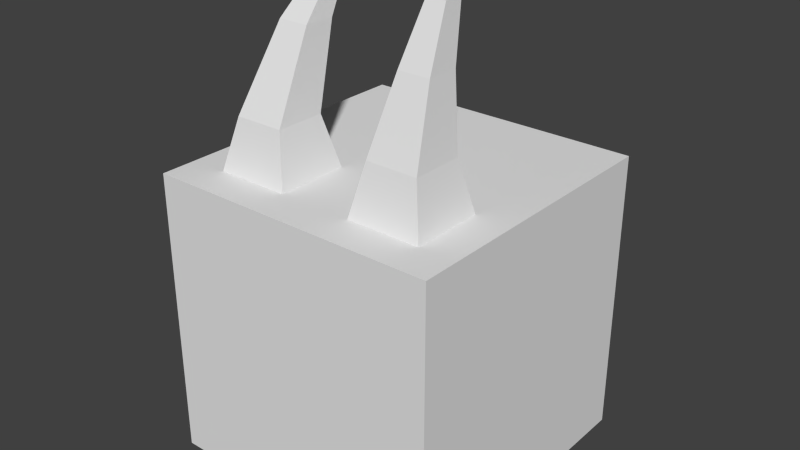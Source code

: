 # Source: pickup-insane.blend  (saved by Blender 2.76.0; exported with 4.5.12 LTS)
import bpy
from mathutils import Matrix  # noqa: F401  (used for matrix-valued properties, if any)

bpy.ops.wm.read_factory_settings(use_empty=True)
scene = bpy.context.scene
scene.name = 'Scene'

# ---- collections
col_collection_1 = bpy.data.collections.new('Collection 1'); scene.collection.children.link(col_collection_1)

# ---- materials (node trees are filled in below, after node groups)
mat_material_001 = bpy.data.materials.new('Material.001')
mat_material_001.alpha_threshold = 0.0
mat_material_001.use_transparent_shadow = False
mat_material_001.roughness = 0.5

# ---- material node trees

# ---- world
world_world = bpy.data.worlds.new('World'); scene.world = world_world
world_world.color = (0.05088, 0.05088, 0.05088)
world_world.use_sun_shadow = False
world_world.sun_shadow_jitter_overblur = 0.0
world_world.cycles.sampling_method = 'MANUAL'
world_world.cycles.sample_map_resolution = 256

# ---- meshes
me_cube_001 = bpy.data.meshes.new('Cube.001')
me_cube_001.from_pydata([(-1.0, -1.0, -1.0), (-1.0, -1.0, 1.0), (-1.0, 1.0, -1.0), (-1.0, 1.0, 1.0), (1.0, -1.0, -1.0), (1.0, -1.0, 1.0), (1.0, 1.0, -1.0), (1.0, 1.0, 1.0), (-1.0, -1.0, 0.0), (-1.0, 0.0, 1.0), (-1.0, 1.0, 0.0), (-1.0, 0.0, -1.0), (0.0, 1.0, 1.0), (1.0, 1.0, 0.0), (0.0, 1.0, -1.0), (1.0, 0.0, 1.0), (1.0, -1.0, 0.0), (1.0, 0.0, -1.0), (0.0, -1.0, 1.0), (0.0, -1.0, -1.0), (0.0, 0.0, 1.0), (0.0, 0.0, -1.0), (0.0, -1.0, 0.0), (1.0, 0.0, 0.0), (0.0, 1.0, 0.0), (-1.0, 0.0, 0.0), (-1.0, -1.0, 0.5), (-1.0, 0.5, 1.0), (-1.0, 1.0, -0.5), (-1.0, -0.5, -1.0), (0.5, 1.0, 1.0), (1.0, 1.0, -0.5), (-0.5, 1.0, -1.0), (1.0, -0.5, 1.0), (1.0, -1.0, -0.5), (1.0, 0.5, -1.0), (-0.5, -1.0, 1.0), (0.5, -1.0, -1.0), (-1.0, -1.0, -0.5), (-1.0, -0.5, 1.0), (-1.0, 1.0, 0.5), (-1.0, 0.5, -1.0), (-0.5, 1.0, 1.0), (1.0, 1.0, 0.5), (0.5, 1.0, -1.0), (1.0, 0.5, 1.0), (1.0, -1.0, 0.5), (1.0, -0.5, -1.0), (0.5, -1.0, 1.0), (-0.5, -1.0, -1.0), (-0.5, 0.0, 1.0), (0.5, 0.0, 1.0), (0.0, -0.5, 1.0), (0.0, 0.5, 1.0), (0.5, 0.0, -1.0), (-0.5, 0.0, -1.0), (0.0, -0.5, -1.0), (0.0, 0.5, -1.0), (0.0, -1.0, -0.5), (0.0, -1.0, 0.5), (0.5, -1.0, 0.0), (-0.5, -1.0, 0.0), (1.0, 0.0, -0.5), (1.0, 0.0, 0.5), (1.0, 0.5, 0.0), (1.0, -0.5, 0.0), (0.0, 1.0, -0.5), (0.0, 1.0, 0.5), (-0.5, 1.0, 0.0), (0.5, 1.0, 0.0), (-1.0, 0.0, -0.5), (-1.0, 0.0, 0.5), (-1.0, -0.5, 0.0), (-1.0, 0.5, 0.0), (-1.0, 0.5, 0.5), (-1.0, -0.5, 0.5), (-1.0, -0.5, -0.5), (0.5, 1.0, 0.5), (-0.5, 1.0, 0.5), (-0.5, 1.0, -0.5), (1.0, -0.5, 0.5), (1.0, 0.5, 0.5), (1.0, 0.5, -0.5), (-0.5, -1.0, 0.5), (0.5, -1.0, 0.5), (0.5, -1.0, -0.5), (-0.5, 0.5, -1.0), (-0.5, -0.5, -1.0), (0.5, -0.5, -1.0), (0.5, 0.5, 1.0), (-0.5, 0.5, 1.0), (0.5, 0.5, -1.0), (-0.5, -1.0, -0.5), (1.0, -0.5, -0.5), (0.5, 1.0, -0.5), (-1.0, 0.5, -0.5), (-1.0, -1.0, 0.75), (-1.0, 0.75, 1.0), (-1.0, 1.0, -0.75), (-1.0, -0.75, -1.0), (0.75, 1.0, 1.0), (1.0, 1.0, -0.75), (-0.75, 1.0, -1.0), (1.0, -0.75, 1.0), (1.0, -1.0, -0.75), (1.0, 0.75, -1.0), (-0.75, -1.0, 1.0), (0.75, -1.0, -1.0), (-1.0, -1.0, -0.25), (-1.0, -0.25, 1.0), (-1.0, 1.0, 0.25), (-1.0, 0.25, -1.0), (-0.25, 1.0, 1.0), (1.0, 1.0, 0.25), (0.25, 1.0, -1.0), (1.0, 0.25, 1.0), (1.0, -1.0, 0.25), (1.0, -0.25, -1.0), (0.25, -1.0, 1.0), (-0.25, -1.0, -1.0), (-0.75, 0.0, 1.0), (0.25, 0.0, 1.0), (0.0, -0.75, 1.0), (0.0, 0.25, 1.0), (0.75, 0.0, -1.0), (-0.25, 0.0, -1.0), (0.0, -0.75, -1.0), (0.0, 0.25, -1.0), (0.0, -1.0, -0.75), (0.0, -1.0, 0.25), (0.75, -1.0, 0.0), (-0.25, -1.0, 0.0), (1.0, 0.0, -0.75), (1.0, 0.0, 0.25), (1.0, 0.75, 0.0), (1.0, -0.25, 0.0), (0.0, 1.0, -0.75), (0.0, 1.0, 0.25), (-0.75, 1.0, 0.0), (0.25, 1.0, 0.0), (-1.0, 0.0, -0.75), (-1.0, 0.0, 0.25), (-1.0, -0.75, 0.0), (-1.0, 0.25, 0.0), (-1.0, -1.0, 0.25), (-1.0, 0.25, 1.0), (-1.0, 1.0, -0.25), (-1.0, -0.25, -1.0), (0.25, 1.0, 1.0), (1.0, 1.0, -0.25), (-0.25, 1.0, -1.0), (1.0, -0.25, 1.0), (1.0, -1.0, -0.25), (1.0, 0.25, -1.0), (-0.25, -1.0, 1.0), (0.25, -1.0, -1.0), (-1.0, -1.0, -0.75), (-1.0, -0.75, 1.0), (-1.0, 1.0, 0.75), (-1.0, 0.75, -1.0), (-0.75, 1.0, 1.0), (1.0, 1.0, 0.75), (0.75, 1.0, -1.0), (1.0, 0.75, 1.0), (1.0, -1.0, 0.75), (1.0, -0.75, -1.0), (0.75, -1.0, 1.0), (-0.75, -1.0, -1.0), (-0.25, 0.0, 1.0), (0.75, 0.0, 1.0), (0.0, -0.25, 1.0), (0.0, 0.75, 1.0), (0.25, 0.0, -1.0), (-0.75, 0.0, -1.0), (0.0, -0.25, -1.0), (0.0, 0.75, -1.0), (0.0, -1.0, -0.25), (0.0, -1.0, 0.75), (0.25, -1.0, 0.0), (-0.75, -1.0, 0.0), (1.0, 0.0, -0.25), (1.0, 0.0, 0.75), (1.0, 0.25, 0.0), (1.0, -0.75, 0.0), (0.0, 1.0, -0.25), (0.0, 1.0, 0.75), (-0.25, 1.0, 0.0), (0.75, 1.0, 0.0), (-1.0, 0.0, -0.25), (-1.0, 0.0, 0.75), (-1.0, -0.25, 0.0), (-1.0, 0.75, 0.0), (-1.0, 0.5, 0.25), (-1.0, 0.5, 0.75), (-1.0, 0.25, 0.5), (-1.0, 0.75, 0.5), (-1.0, -0.5, 0.25), (-1.0, -0.5, 0.75), (-1.0, -0.75, 0.5), (-1.0, -0.25, 0.5), (-1.0, -0.5, -0.75), (-1.0, -0.5, -0.25), (-1.0, -0.75, -0.5), (-1.0, -0.25, -0.5), (0.5, 1.0, 0.25), (0.5, 1.0, 0.75), (0.25, 1.0, 0.5), (0.75, 1.0, 0.5), (-0.5, 1.0, 0.25), (-0.5, 1.0, 0.75), (-0.75, 1.0, 0.5), (-0.25, 1.0, 0.5), (-0.5, 1.0, -0.75), (-0.5, 1.0, -0.25), (-0.75, 1.0, -0.5), (-0.25, 1.0, -0.5), (1.0, -0.5, 0.25), (1.0, -0.5, 0.75), (1.0, -0.25, 0.5), (1.0, -0.75, 0.5), (1.0, 0.5, 0.25), (1.0, 0.5, 0.75), (1.0, 0.75, 0.5), (1.0, 0.25, 0.5), (1.0, 0.5, -0.75), (1.0, 0.5, -0.25), (1.0, 0.75, -0.5), (1.0, 0.25, -0.5), (-0.5, -1.0, 0.25), (-0.5, -1.0, 0.75), (-0.25, -1.0, 0.5), (-0.75, -1.0, 0.5), (0.5, -1.0, 0.25), (0.5, -1.0, 0.75), (0.75, -1.0, 0.5), (0.25, -1.0, 0.5), (0.5, -1.0, -0.75), (0.5, -1.0, -0.25), (0.75, -1.0, -0.5), (0.25, -1.0, -0.5), (-0.25, 0.5, -1.0), (-0.75, 0.5, -1.0), (-0.5, 0.25, -1.0), (-0.5, 0.75, -1.0), (-0.25, -0.5, -1.0), (-0.75, -0.5, -1.0), (-0.5, -0.75, -1.0), (-0.5, -0.25, -1.0), (0.75, -0.5, -1.0), (0.25, -0.5, -1.0), (0.5, -0.75, -1.0), (0.5, -0.25, -1.0), (0.25, 0.5, 1.0), (0.75, 0.5, 1.0), (0.5, 0.25, 1.0), (0.5, 0.75, 1.0), (0.25, -0.5, 1.0), (0.75, -0.5, 1.0), (0.5, -0.75, 1.0), (0.5, -0.25, 1.0), (-0.75, -0.5, 1.0), (-0.25, -0.5, 1.0), (-0.5, -0.75, 1.0), (-0.5, -0.25, 1.0), (-0.75, 0.5, 1.0), (-0.25, 0.5, 1.0), (-0.5, 0.25, 1.0), (-0.5, 0.75, 1.0), (0.75, 0.5, -1.0), (0.25, 0.5, -1.0), (0.5, 0.25, -1.0), (0.5, 0.75, -1.0), (-0.5, -1.0, -0.75), (-0.5, -1.0, -0.25), (-0.25, -1.0, -0.5), (-0.75, -1.0, -0.5), (1.0, -0.5, -0.75), (1.0, -0.5, -0.25), (1.0, -0.25, -0.5), (1.0, -0.75, -0.5), (0.5, 1.0, -0.75), (0.5, 1.0, -0.25), (0.25, 1.0, -0.5), (0.75, 1.0, -0.5), (-1.0, 0.5, -0.75), (-1.0, 0.5, -0.25), (-1.0, 0.25, -0.5), (-1.0, 0.75, -0.5), (-1.0, 0.75, -0.25), (-1.0, 0.25, -0.25), (-1.0, 0.25, -0.75), (0.75, 1.0, -0.25), (0.25, 1.0, -0.25), (0.25, 1.0, -0.75), (1.0, -0.75, -0.25), (1.0, -0.25, -0.25), (1.0, -0.25, -0.75), (-0.75, -1.0, -0.25), (-0.25, -1.0, -0.25), (-0.25, -1.0, -0.75), (0.25, 0.75, -1.0), (0.25, 0.25, -1.0), (0.75, 0.25, -1.0), (-0.25, 0.75, 1.0), (-0.25, 0.25, 1.0), (-0.75, 0.25, 1.0), (-0.25, -0.25, 1.0), (-0.25, -0.75, 1.0), (-0.75, -0.75, 1.0), (0.75, -0.25, 1.0), (0.75, -0.75, 1.0), (0.25, -0.75, 1.0), (0.75, 0.75, 1.0), (0.75, 0.25, 1.0), (0.25, 0.25, 1.0), (0.25, -0.25, -1.0), (0.25, -0.75, -1.0), (0.75, -0.75, -1.0), (-0.75, -0.25, -1.0), (-0.75, -0.75, -1.0), (-0.25, -0.75, -1.0), (-0.75, 0.75, -1.0), (-0.75, 0.25, -1.0), (-0.25, 0.25, -1.0), (0.25, -1.0, -0.25), (0.75, -1.0, -0.25), (0.75, -1.0, -0.75), (0.25, -1.0, 0.75), (0.75, -1.0, 0.75), (0.75, -1.0, 0.25), (-0.75, -1.0, 0.75), (-0.25, -1.0, 0.75), (-0.25, -1.0, 0.25), (1.0, 0.25, -0.25), (1.0, 0.75, -0.25), (1.0, 0.75, -0.75), (1.0, 0.25, 0.75), (1.0, 0.75, 0.75), (1.0, 0.75, 0.25), (1.0, -0.75, 0.75), (1.0, -0.25, 0.75), (1.0, -0.25, 0.25), (-0.25, 1.0, -0.25), (-0.75, 1.0, -0.25), (-0.75, 1.0, -0.75), (-0.25, 1.0, 0.75), (-0.75, 1.0, 0.75), (-0.75, 1.0, 0.25), (0.75, 1.0, 0.75), (0.25, 1.0, 0.75), (0.25, 1.0, 0.25), (-1.0, -0.25, -0.25), (-1.0, -0.75, -0.25), (-1.0, -0.75, -0.75), (-1.0, -0.25, 0.75), (-1.0, -0.75, 0.75), (-1.0, -0.75, 0.25), (-1.0, 0.75, 0.75), (-1.0, 0.25, 0.75), (-1.0, 0.25, 0.25), (-1.0, 0.75, 0.25), (-1.0, -0.25, 0.25), (-1.0, -0.25, -0.75), (0.75, 1.0, 0.25), (-0.25, 1.0, 0.25), (-0.25, 1.0, -0.75), (1.0, -0.75, 0.25), (1.0, 0.25, 0.25), (1.0, 0.25, -0.75), (-0.75, -1.0, 0.25), (0.25, -1.0, 0.25), (0.25, -1.0, -0.75), (-0.25, 0.75, -1.0), (-0.25, -0.25, -1.0), (0.75, -0.25, -1.0), (0.25, 0.75, 1.0), (0.25, -0.25, 1.0), (-0.75, -0.25, 1.0), (-0.75, 0.75, 1.0), (0.75, 0.75, -1.0), (-0.75, -1.0, -0.75), (1.0, -0.75, -0.75), (0.75, 1.0, -0.75), (-1.0, 0.75, -0.75), (0.6744, -0.5, 1.347), (0.5654, -0.2466, 2.179), (0.5, -0.3256, 1.347), (-0.3308, -0.5, 1.347), (-0.5, -0.3308, 1.347), (0.3256, -0.5, 1.347), (0.5, -0.6744, 1.347), (-0.6692, -0.5, 1.347), (-0.5, -0.6692, 1.347), (-0.3308, -0.3308, 1.347), (-0.3308, -0.6692, 1.347), (-0.6692, -0.6692, 1.347), (0.6744, -0.3256, 1.347), (0.6744, -0.6744, 1.347), (0.3256, -0.6744, 1.347), (0.3256, -0.3256, 1.347), (-0.6692, -0.3308, 1.347), (0.6084, -0.383, 1.819), (0.5, -0.2746, 1.819), (0.3916, -0.383, 1.819), (0.5, -0.4914, 1.819), (0.6084, -0.2746, 1.819), (0.6084, -0.4914, 1.819), (0.3916, -0.4914, 1.819), (0.3916, -0.2746, 1.819), (0.5, -0.2466, 2.179), (0.5, -0.1813, 2.179), (0.4346, -0.2466, 2.179), (0.5, -0.312, 2.179), (0.5654, -0.1813, 2.179), (0.5654, -0.312, 2.179), (0.4346, -0.312, 2.179), (0.4346, -0.1813, 2.179), (-0.3935, -0.2497, 1.875), (-0.5, -0.1431, 1.875), (-0.6065, -0.2497, 1.875), (-0.5, -0.3562, 1.875), (-0.3935, -0.1431, 1.875), (-0.3935, -0.3562, 1.875), (-0.6065, -0.3562, 1.875), (-0.6065, -0.1431, 1.875), (-0.434, -0.04209, 2.119), (-0.5, -0.04209, 2.119), (-0.5, 0.02393, 2.119), (-0.566, -0.04209, 2.119), (-0.5, -0.1081, 2.119), (-0.434, 0.02393, 2.119), (-0.434, -0.1081, 2.119), (-0.566, -0.1081, 2.119), (-0.566, 0.02393, 2.119)], [], [(383, 98, 2, 159), (382, 101, 6, 162), (381, 104, 4, 165), (380, 156, 0, 167), (379, 162, 6, 105), (378, 160, 3, 97), (377, 120, 9, 109), (376, 121, 20, 170), (375, 148, 12, 171), (374, 124, 17, 117), (373, 125, 21, 174), (372, 150, 14, 175), (371, 128, 19, 155), (370, 129, 22, 178), (369, 144, 8, 179), (368, 132, 17, 153), (367, 133, 23, 182), (366, 116, 16, 183), (365, 136, 14, 150), (364, 137, 24, 186), (363, 113, 13, 187), (362, 140, 11, 147), (361, 141, 25, 190), (360, 110, 10, 191), (359, 192, 73, 143), (358, 193, 74, 194), (357, 158, 40, 195), (356, 196, 72, 142), (355, 197, 75, 198), (354, 189, 71, 199), (353, 200, 29, 99), (352, 201, 76, 202), (351, 188, 70, 203), (350, 204, 69, 139), (349, 205, 77, 206), (348, 161, 43, 207), (347, 208, 68, 138), (346, 209, 78, 210), (345, 185, 67, 211), (344, 212, 32, 102), (343, 213, 79, 214), (342, 184, 66, 215), (341, 216, 65, 135), (340, 217, 80, 218), (339, 164, 46, 219), (338, 220, 64, 134), (337, 221, 81, 222), (336, 181, 63, 223), (335, 224, 35, 105), (334, 225, 82, 226), (333, 180, 62, 227), (332, 228, 61, 131), (331, 229, 83, 230), (330, 96, 26, 231), (329, 232, 60, 130), (328, 233, 84, 234), (327, 177, 59, 235), (326, 236, 37, 107), (325, 237, 85, 238), (324, 176, 58, 239), (323, 240, 57, 127), (322, 241, 86, 242), (321, 102, 32, 243), (320, 244, 56, 126), (319, 245, 87, 246), (318, 173, 55, 247), (317, 248, 47, 165), (316, 249, 88, 250), (315, 172, 54, 251), (314, 252, 53, 123), (313, 253, 89, 254), (312, 100, 30, 255), (311, 256, 52, 122), (256, 311, 398, 389), (309, 169, 51, 259), (308, 260, 39, 157), (376, 256, 389, 399), (306, 168, 50, 263), (305, 264, 27, 145), (304, 265, 90, 266), (303, 112, 42, 267), (302, 268, 35, 153), (301, 269, 91, 270), (300, 114, 44, 271), (299, 272, 49, 119), (298, 273, 92, 274), (297, 108, 38, 275), (296, 276, 47, 117), (295, 277, 93, 278), (294, 152, 34, 279), (293, 280, 44, 114), (292, 281, 94, 282), (291, 149, 31, 283), (290, 284, 41, 111), (289, 285, 95, 286), (288, 146, 28, 287), (285, 288, 287, 95), (73, 191, 288, 285), (191, 10, 146, 288), (188, 289, 286, 70), (25, 143, 289, 188), (143, 73, 285, 289), (140, 290, 111, 11), (70, 286, 290, 140), (286, 95, 284, 290), (281, 291, 283, 94), (69, 187, 291, 281), (187, 13, 149, 291), (184, 292, 282, 66), (24, 139, 292, 184), (139, 69, 281, 292), (136, 293, 114, 14), (66, 282, 293, 136), (282, 94, 280, 293), (277, 294, 279, 93), (65, 183, 294, 277), (183, 16, 152, 294), (180, 295, 278, 62), (23, 135, 295, 180), (135, 65, 277, 295), (132, 296, 117, 17), (62, 278, 296, 132), (278, 93, 276, 296), (273, 297, 275, 92), (61, 179, 297, 273), (179, 8, 108, 297), (176, 298, 274, 58), (22, 131, 298, 176), (131, 61, 273, 298), (128, 299, 119, 19), (58, 274, 299, 128), (274, 92, 272, 299), (269, 300, 271, 91), (57, 175, 300, 269), (175, 14, 114, 300), (172, 301, 270, 54), (21, 127, 301, 172), (127, 57, 269, 301), (124, 302, 153, 17), (54, 270, 302, 124), (270, 91, 268, 302), (265, 303, 267, 90), (53, 171, 303, 265), (171, 12, 112, 303), (168, 304, 266, 50), (20, 123, 304, 168), (123, 53, 265, 304), (120, 305, 145, 9), (50, 266, 305, 120), (266, 90, 264, 305), (306, 263, 388, 393), (52, 170, 306, 261), (170, 20, 168, 306), (154, 307, 262, 36), (18, 122, 307, 154), (122, 52, 261, 307), (106, 308, 157, 1), (36, 262, 308, 106), (259, 376, 399, 386), (307, 261, 387, 394), (33, 151, 309, 257), (151, 15, 169, 309), (166, 310, 258, 48), (5, 103, 310, 166), (103, 33, 257, 310), (118, 311, 122, 18), (48, 258, 311, 118), (257, 309, 396, 384), (253, 312, 255, 89), (45, 163, 312, 253), (163, 7, 100, 312), (169, 313, 254, 51), (15, 115, 313, 169), (115, 45, 253, 313), (121, 314, 123, 20), (51, 254, 314, 121), (254, 89, 252, 314), (249, 315, 251, 88), (56, 174, 315, 249), (174, 21, 172, 315), (155, 316, 250, 37), (19, 126, 316, 155), (126, 56, 249, 316), (107, 317, 165, 4), (37, 250, 317, 107), (250, 88, 248, 317), (245, 318, 247, 87), (29, 147, 318, 245), (147, 11, 173, 318), (167, 319, 246, 49), (0, 99, 319, 167), (99, 29, 245, 319), (119, 320, 126, 19), (49, 246, 320, 119), (246, 87, 244, 320), (241, 321, 243, 86), (41, 159, 321, 241), (159, 2, 102, 321), (173, 322, 242, 55), (11, 111, 322, 173), (111, 41, 241, 322), (125, 323, 127, 21), (55, 242, 323, 125), (242, 86, 240, 323), (237, 324, 239, 85), (60, 178, 324, 237), (178, 22, 176, 324), (152, 325, 238, 34), (16, 130, 325, 152), (130, 60, 237, 325), (104, 326, 107, 4), (34, 238, 326, 104), (238, 85, 236, 326), (233, 327, 235, 84), (48, 118, 327, 233), (118, 18, 177, 327), (164, 328, 234, 46), (5, 166, 328, 164), (166, 48, 233, 328), (116, 329, 130, 16), (46, 234, 329, 116), (234, 84, 232, 329), (229, 330, 231, 83), (36, 106, 330, 229), (106, 1, 96, 330), (177, 331, 230, 59), (18, 154, 331, 177), (154, 36, 229, 331), (129, 332, 131, 22), (59, 230, 332, 129), (230, 83, 228, 332), (225, 333, 227, 82), (64, 182, 333, 225), (182, 23, 180, 333), (149, 334, 226, 31), (13, 134, 334, 149), (134, 64, 225, 334), (101, 335, 105, 6), (31, 226, 335, 101), (226, 82, 224, 335), (221, 336, 223, 81), (45, 115, 336, 221), (115, 15, 181, 336), (161, 337, 222, 43), (7, 163, 337, 161), (163, 45, 221, 337), (113, 338, 134, 13), (43, 222, 338, 113), (222, 81, 220, 338), (217, 339, 219, 80), (33, 103, 339, 217), (103, 5, 164, 339), (181, 340, 218, 63), (15, 151, 340, 181), (151, 33, 217, 340), (133, 341, 135, 23), (63, 218, 341, 133), (218, 80, 216, 341), (213, 342, 215, 79), (68, 186, 342, 213), (186, 24, 184, 342), (146, 343, 214, 28), (10, 138, 343, 146), (138, 68, 213, 343), (98, 344, 102, 2), (28, 214, 344, 98), (214, 79, 212, 344), (209, 345, 211, 78), (42, 112, 345, 209), (112, 12, 185, 345), (158, 346, 210, 40), (3, 160, 346, 158), (160, 42, 209, 346), (110, 347, 138, 10), (40, 210, 347, 110), (210, 78, 208, 347), (205, 348, 207, 77), (30, 100, 348, 205), (100, 7, 161, 348), (185, 349, 206, 67), (12, 148, 349, 185), (148, 30, 205, 349), (137, 350, 139, 24), (67, 206, 350, 137), (206, 77, 204, 350), (201, 351, 203, 76), (72, 190, 351, 201), (190, 25, 188, 351), (108, 352, 202, 38), (8, 142, 352, 108), (142, 72, 201, 352), (156, 353, 99, 0), (38, 202, 353, 156), (202, 76, 200, 353), (197, 354, 199, 75), (39, 109, 354, 197), (109, 9, 189, 354), (96, 355, 198, 26), (1, 157, 355, 96), (157, 39, 197, 355), (144, 356, 142, 8), (26, 198, 356, 144), (198, 75, 196, 356), (193, 357, 195, 74), (27, 97, 357, 193), (97, 3, 158, 357), (189, 358, 194, 71), (9, 145, 358, 189), (145, 27, 193, 358), (141, 359, 143, 25), (71, 194, 359, 141), (194, 74, 192, 359), (192, 360, 191, 73), (74, 195, 360, 192), (195, 40, 110, 360), (196, 361, 190, 72), (75, 199, 361, 196), (199, 71, 141, 361), (200, 362, 147, 29), (76, 203, 362, 200), (203, 70, 140, 362), (204, 363, 187, 69), (77, 207, 363, 204), (207, 43, 113, 363), (208, 364, 186, 68), (78, 211, 364, 208), (211, 67, 137, 364), (212, 365, 150, 32), (79, 215, 365, 212), (215, 66, 136, 365), (216, 366, 183, 65), (80, 219, 366, 216), (219, 46, 116, 366), (220, 367, 182, 64), (81, 223, 367, 220), (223, 63, 133, 367), (224, 368, 153, 35), (82, 227, 368, 224), (227, 62, 132, 368), (228, 369, 179, 61), (83, 231, 369, 228), (231, 26, 144, 369), (232, 370, 178, 60), (84, 235, 370, 232), (235, 59, 129, 370), (236, 371, 155, 37), (85, 239, 371, 236), (239, 58, 128, 371), (240, 372, 175, 57), (86, 243, 372, 240), (243, 32, 150, 372), (244, 373, 174, 56), (87, 247, 373, 244), (247, 55, 125, 373), (248, 374, 117, 47), (88, 251, 374, 248), (251, 54, 124, 374), (252, 375, 171, 53), (89, 255, 375, 252), (255, 30, 148, 375), (256, 376, 170, 52), (311, 258, 390, 398), (259, 51, 121, 376), (260, 377, 109, 39), (377, 260, 391, 400), (263, 50, 120, 377), (264, 378, 97, 27), (90, 267, 378, 264), (267, 42, 160, 378), (268, 379, 105, 35), (91, 271, 379, 268), (271, 44, 162, 379), (272, 380, 167, 49), (92, 275, 380, 272), (275, 38, 156, 380), (276, 381, 165, 47), (93, 279, 381, 276), (279, 34, 104, 381), (280, 382, 162, 44), (94, 283, 382, 280), (283, 31, 101, 382), (284, 383, 159, 41), (95, 287, 383, 284), (287, 28, 98, 383), (390, 397, 406, 404), (387, 393, 421, 417), (394, 387, 417, 422), (388, 400, 424, 418), (398, 390, 404, 407), (386, 399, 408, 402), (384, 396, 405, 401), (391, 395, 423, 419), (258, 310, 397, 390), (308, 262, 392, 395), (261, 306, 393, 387), (260, 308, 395, 391), (263, 377, 400, 388), (262, 307, 394, 392), (310, 257, 384, 397), (309, 259, 386, 396), (404, 406, 414, 412), (407, 404, 412, 415), (402, 408, 416, 410), (401, 405, 413, 385), (396, 386, 402, 405), (399, 389, 403, 408), (389, 398, 407, 403), (397, 384, 401, 406), (414, 385, 409, 412), (385, 413, 410, 409), (412, 409, 411, 415), (409, 410, 416, 411), (405, 402, 410, 413), (408, 403, 411, 416), (403, 407, 415, 411), (406, 401, 385, 414), (419, 423, 432, 428), (424, 419, 428, 433), (421, 418, 427, 430), (420, 422, 431, 429), (400, 391, 419, 424), (395, 392, 420, 423), (392, 394, 422, 420), (393, 388, 418, 421), (431, 425, 426, 429), (425, 430, 427, 426), (429, 426, 428, 432), (426, 427, 433, 428), (422, 417, 425, 431), (417, 421, 430, 425), (418, 424, 433, 427), (423, 420, 429, 432)])
_uv = me_cube_001.uv_layers.new(name='UVMap')
_uv.uv.foreach_set('vector', [0.9513, 0.3821, 0.9513, 0.3428, 0.9906, 0.3428, 0.9906, 0.3821, 0.618, 0.04874, 0.618, 0.009434, 0.6573, 0.009434, 0.6573, 0.04874, 0.3821, 0.6179, 0.3821, 0.6572, 0.3428, 0.6572, 0.3428, 0.6179, 0.04867, 0.9513, 0.04867, 0.9906, 0.009436, 0.9906, 0.009436, 0.9513, 0.04875, 0.3821, 0.009436, 0.3821, 0.009436, 0.3428, 0.04875, 0.3428, 0.2847, 0.2846, 0.324, 0.2846, 0.324, 0.3239, 0.2847, 0.3239, 0.1274, 0.2846, 0.1667, 0.2846, 0.1667, 0.3239, 0.1274, 0.3239, 0.1274, 0.1274, 0.1667, 0.1274, 0.1667, 0.1667, 0.1274, 0.1667, 0.2847, 0.1274, 0.324, 0.1274, 0.324, 0.1667, 0.2847, 0.1667, 0.206, 0.3821, 0.1667, 0.3821, 0.1667, 0.3428, 0.206, 0.3428, 0.206, 0.5393, 0.1667, 0.5393, 0.1667, 0.5, 0.206, 0.5, 0.04875, 0.5393, 0.009436, 0.5393, 0.009436, 0.5, 0.04875, 0.5, 0.04867, 0.794, 0.04867, 0.8333, 0.009436, 0.8333, 0.009436, 0.794, 0.2056, 0.794, 0.2056, 0.8333, 0.1664, 0.8333, 0.1664, 0.794, 0.2056, 0.9513, 0.2056, 0.9906, 0.1664, 0.9906, 0.1664, 0.9513, 0.3821, 0.4607, 0.3821, 0.5, 0.3428, 0.5, 0.3428, 0.4607, 0.5394, 0.4607, 0.5394, 0.5, 0.5001, 0.5, 0.5001, 0.4607, 0.5394, 0.6179, 0.5394, 0.6572, 0.5001, 0.6572, 0.5001, 0.6179, 0.618, 0.206, 0.618, 0.1667, 0.6573, 0.1667, 0.6573, 0.206, 0.4608, 0.206, 0.4608, 0.1667, 0.5001, 0.1667, 0.5001, 0.206, 0.4608, 0.04874, 0.4608, 0.009434, 0.5001, 0.009434, 0.5001, 0.04874, 0.9513, 0.5393, 0.9513, 0.5, 0.9906, 0.5, 0.9906, 0.5393, 0.794, 0.5393, 0.794, 0.5, 0.8334, 0.5, 0.8334, 0.5393, 0.794, 0.3821, 0.794, 0.3428, 0.8334, 0.3428, 0.8334, 0.3821, 0.794, 0.4607, 0.794, 0.4214, 0.8334, 0.4214, 0.8334, 0.4607, 0.7154, 0.4607, 0.7154, 0.4214, 0.7547, 0.4214, 0.7547, 0.4607, 0.7154, 0.3821, 0.7154, 0.3428, 0.7547, 0.3428, 0.7547, 0.3821, 0.794, 0.6179, 0.794, 0.5786, 0.8334, 0.5786, 0.8334, 0.6179, 0.7154, 0.6179, 0.7154, 0.5786, 0.7547, 0.5786, 0.7547, 0.6179, 0.7154, 0.5393, 0.7154, 0.5, 0.7547, 0.5, 0.7547, 0.5393, 0.9513, 0.6179, 0.9513, 0.5786, 0.9906, 0.5786, 0.9906, 0.6179, 0.8727, 0.6179, 0.8727, 0.5786, 0.912, 0.5786, 0.912, 0.6179, 0.8727, 0.5393, 0.8727, 0.5, 0.912, 0.5, 0.912, 0.5393, 0.4608, 0.1274, 0.4608, 0.08805, 0.5001, 0.08805, 0.5001, 0.1274, 0.3821, 0.1274, 0.3821, 0.08805, 0.4215, 0.08805, 0.4215, 0.1274, 0.3821, 0.04874, 0.3821, 0.009434, 0.4215, 0.009434, 0.4215, 0.04874, 0.4608, 0.2846, 0.4608, 0.2453, 0.5001, 0.2453, 0.5001, 0.2846, 0.3821, 0.2846, 0.3821, 0.2453, 0.4215, 0.2453, 0.4215, 0.2846, 0.3821, 0.206, 0.3821, 0.1667, 0.4215, 0.1667, 0.4215, 0.206, 0.618, 0.2846, 0.618, 0.2453, 0.6573, 0.2453, 0.6573, 0.2846, 0.5394, 0.2846, 0.5394, 0.2453, 0.5787, 0.2453, 0.5787, 0.2846, 0.5394, 0.206, 0.5394, 0.1667, 0.5787, 0.1667, 0.5787, 0.206, 0.5394, 0.5393, 0.5394, 0.5786, 0.5001, 0.5786, 0.5001, 0.5393, 0.618, 0.5393, 0.618, 0.5786, 0.5787, 0.5786, 0.5787, 0.5393, 0.618, 0.6179, 0.618, 0.6572, 0.5787, 0.6572, 0.5787, 0.6179, 0.5394, 0.3821, 0.5394, 0.4214, 0.5001, 0.4214, 0.5001, 0.3821, 0.618, 0.3821, 0.618, 0.4214, 0.5787, 0.4214, 0.5787, 0.3821, 0.618, 0.4607, 0.618, 0.5, 0.5787, 0.5, 0.5787, 0.4607, 0.3821, 0.3821, 0.3821, 0.4214, 0.3428, 0.4214, 0.3428, 0.3821, 0.4607, 0.3821, 0.4607, 0.4214, 0.4214, 0.4214, 0.4214, 0.3821, 0.4607, 0.4607, 0.4607, 0.5, 0.4214, 0.5, 0.4214, 0.4607, 0.2056, 0.8726, 0.2056, 0.9119, 0.1664, 0.9119, 0.1664, 0.8726, 0.2841, 0.8726, 0.2841, 0.9119, 0.2448, 0.9119, 0.2448, 0.8726, 0.2841, 0.9513, 0.2841, 0.9906, 0.2448, 0.9906, 0.2448, 0.9513, 0.2056, 0.7154, 0.2056, 0.7547, 0.1664, 0.7547, 0.1664, 0.7154, 0.2841, 0.7154, 0.2841, 0.7547, 0.2448, 0.7547, 0.2448, 0.7154, 0.2841, 0.794, 0.2841, 0.8333, 0.2448, 0.8333, 0.2448, 0.794, 0.04867, 0.7154, 0.04867, 0.7547, 0.009436, 0.7547, 0.009436, 0.7154, 0.1271, 0.7154, 0.1271, 0.7547, 0.0879, 0.7547, 0.0879, 0.7154, 0.1271, 0.794, 0.1271, 0.8333, 0.0879, 0.8333, 0.0879, 0.794, 0.1274, 0.5393, 0.08807, 0.5393, 0.08807, 0.5, 0.1274, 0.5, 0.1274, 0.6179, 0.08807, 0.6179, 0.08807, 0.5786, 0.1274, 0.5786, 0.04875, 0.6179, 0.009436, 0.6179, 0.009436, 0.5786, 0.04875, 0.5786, 0.2847, 0.5393, 0.2453, 0.5393, 0.2453, 0.5, 0.2847, 0.5, 0.2847, 0.6179, 0.2453, 0.6179, 0.2453, 0.5786, 0.2847, 0.5786, 0.206, 0.6179, 0.1667, 0.6179, 0.1667, 0.5786, 0.206, 0.5786, 0.2847, 0.3821, 0.2453, 0.3821, 0.2453, 0.3428, 0.2847, 0.3428, 0.2847, 0.4607, 0.2453, 0.4607, 0.2453, 0.4214, 0.2847, 0.4214, 0.206, 0.4607, 0.1667, 0.4607, 0.1667, 0.4214, 0.206, 0.4214, 0.206, 0.1274, 0.2453, 0.1274, 0.2453, 0.1667, 0.206, 0.1667, 0.206, 0.04874, 0.2453, 0.04874, 0.2453, 0.08805, 0.206, 0.08805, 0.2847, 0.04874, 0.324, 0.04874, 0.324, 0.08805, 0.2847, 0.08805, 0.04875, 0.1274, 0.08807, 0.1274, 0.08807, 0.1667, 0.04875, 0.1667, 0.4778, 0.8647, 0.4386, 0.867, 0.4472, 0.8115, 0.4746, 0.8099, 0.1274, 0.04874, 0.1667, 0.04874, 0.1667, 0.08805, 0.1274, 0.08805, 0.04875, 0.2846, 0.08807, 0.2846, 0.08807, 0.3239, 0.04875, 0.3239, 0.5171, 0.8624, 0.4778, 0.8647, 0.4746, 0.8099, 0.502, 0.8083, 0.1274, 0.206, 0.1667, 0.206, 0.1667, 0.2453, 0.1274, 0.2453, 0.206, 0.2846, 0.2453, 0.2846, 0.2453, 0.3239, 0.206, 0.3239, 0.206, 0.206, 0.2453, 0.206, 0.2453, 0.2453, 0.206, 0.2453, 0.2847, 0.206, 0.324, 0.206, 0.324, 0.2453, 0.2847, 0.2453, 0.1274, 0.3821, 0.08807, 0.3821, 0.08807, 0.3428, 0.1274, 0.3428, 0.1274, 0.4607, 0.08807, 0.4607, 0.08807, 0.4214, 0.1274, 0.4214, 0.04875, 0.4607, 0.009436, 0.4607, 0.009436, 0.4214, 0.04875, 0.4214, 0.04867, 0.8726, 0.04867, 0.9119, 0.009436, 0.9119, 0.009436, 0.8726, 0.1271, 0.8726, 0.1271, 0.9119, 0.0879, 0.9119, 0.0879, 0.8726, 0.1271, 0.9513, 0.1271, 0.9906, 0.0879, 0.9906, 0.0879, 0.9513, 0.3821, 0.5393, 0.3821, 0.5786, 0.3428, 0.5786, 0.3428, 0.5393, 0.4607, 0.5393, 0.4607, 0.5786, 0.4214, 0.5786, 0.4214, 0.5393, 0.4607, 0.6179, 0.4607, 0.6572, 0.4214, 0.6572, 0.4214, 0.6179, 0.618, 0.1274, 0.618, 0.08805, 0.6573, 0.08805, 0.6573, 0.1274, 0.5394, 0.1274, 0.5394, 0.08805, 0.5787, 0.08805, 0.5787, 0.1274, 0.5394, 0.04874, 0.5394, 0.009434, 0.5787, 0.009434, 0.5787, 0.04874, 0.9513, 0.4607, 0.9513, 0.4214, 0.9906, 0.4214, 0.9906, 0.4607, 0.8727, 0.4607, 0.8727, 0.4214, 0.912, 0.4214, 0.912, 0.4607, 0.8727, 0.3821, 0.8727, 0.3428, 0.912, 0.3428, 0.912, 0.3821, 0.8727, 0.4214, 0.8727, 0.3821, 0.912, 0.3821, 0.912, 0.4214, 0.8334, 0.4214, 0.8334, 0.3821, 0.8727, 0.3821, 0.8727, 0.4214, 0.8334, 0.3821, 0.8334, 0.3428, 0.8727, 0.3428, 0.8727, 0.3821, 0.8727, 0.5, 0.8727, 0.4607, 0.912, 0.4607, 0.912, 0.5, 0.8334, 0.5, 0.8334, 0.4607, 0.8727, 0.4607, 0.8727, 0.5, 0.8334, 0.4607, 0.8334, 0.4214, 0.8727, 0.4214, 0.8727, 0.4607, 0.9513, 0.5, 0.9513, 0.4607, 0.9906, 0.4607, 0.9906, 0.5, 0.912, 0.5, 0.912, 0.4607, 0.9513, 0.4607, 0.9513, 0.5, 0.912, 0.4607, 0.912, 0.4214, 0.9513, 0.4214, 0.9513, 0.4607, 0.5394, 0.08805, 0.5394, 0.04874, 0.5787, 0.04874, 0.5787, 0.08805, 0.5001, 0.08805, 0.5001, 0.04874, 0.5394, 0.04874, 0.5394, 0.08805, 0.5001, 0.04874, 0.5001, 0.009434, 0.5394, 0.009434, 0.5394, 0.04874, 0.5394, 0.1667, 0.5394, 0.1274, 0.5787, 0.1274, 0.5787, 0.1667, 0.5001, 0.1667, 0.5001, 0.1274, 0.5394, 0.1274, 0.5394, 0.1667, 0.5001, 0.1274, 0.5001, 0.08805, 0.5394, 0.08805, 0.5394, 0.1274, 0.618, 0.1667, 0.618, 0.1274, 0.6573, 0.1274, 0.6573, 0.1667, 0.5787, 0.1667, 0.5787, 0.1274, 0.618, 0.1274, 0.618, 0.1667, 0.5787, 0.1274, 0.5787, 0.08805, 0.618, 0.08805, 0.618, 0.1274, 0.4607, 0.5786, 0.4607, 0.6179, 0.4214, 0.6179, 0.4214, 0.5786, 0.5001, 0.5786, 0.5001, 0.6179, 0.4607, 0.6179, 0.4607, 0.5786, 0.5001, 0.6179, 0.5001, 0.6572, 0.4607, 0.6572, 0.4607, 0.6179, 0.4607, 0.5, 0.4607, 0.5393, 0.4214, 0.5393, 0.4214, 0.5, 0.5001, 0.5, 0.5001, 0.5393, 0.4607, 0.5393, 0.4607, 0.5, 0.5001, 0.5393, 0.5001, 0.5786, 0.4607, 0.5786, 0.4607, 0.5393, 0.3821, 0.5, 0.3821, 0.5393, 0.3428, 0.5393, 0.3428, 0.5, 0.4214, 0.5, 0.4214, 0.5393, 0.3821, 0.5393, 0.3821, 0.5, 0.4214, 0.5393, 0.4214, 0.5786, 0.3821, 0.5786, 0.3821, 0.5393, 0.1271, 0.9119, 0.1271, 0.9513, 0.0879, 0.9513, 0.0879, 0.9119, 0.1664, 0.9119, 0.1664, 0.9513, 0.1271, 0.9513, 0.1271, 0.9119, 0.1664, 0.9513, 0.1664, 0.9906, 0.1271, 0.9906, 0.1271, 0.9513, 0.1271, 0.8333, 0.1271, 0.8726, 0.0879, 0.8726, 0.0879, 0.8333, 0.1664, 0.8333, 0.1664, 0.8726, 0.1271, 0.8726, 0.1271, 0.8333, 0.1664, 0.8726, 0.1664, 0.9119, 0.1271, 0.9119, 0.1271, 0.8726, 0.04867, 0.8333, 0.04867, 0.8726, 0.009436, 0.8726, 0.009436, 0.8333, 0.0879, 0.8333, 0.0879, 0.8726, 0.04867, 0.8726, 0.04867, 0.8333, 0.0879, 0.8726, 0.0879, 0.9119, 0.04867, 0.9119, 0.04867, 0.8726, 0.08807, 0.4607, 0.04875, 0.4607, 0.04875, 0.4214, 0.08807, 0.4214, 0.08807, 0.5, 0.04875, 0.5, 0.04875, 0.4607, 0.08807, 0.4607, 0.04875, 0.5, 0.009436, 0.5, 0.009436, 0.4607, 0.04875, 0.4607, 0.1667, 0.4607, 0.1274, 0.4607, 0.1274, 0.4214, 0.1667, 0.4214, 0.1667, 0.5, 0.1274, 0.5, 0.1274, 0.4607, 0.1667, 0.4607, 0.1274, 0.5, 0.08807, 0.5, 0.08807, 0.4607, 0.1274, 0.4607, 0.1667, 0.3821, 0.1274, 0.3821, 0.1274, 0.3428, 0.1667, 0.3428, 0.1667, 0.4214, 0.1274, 0.4214, 0.1274, 0.3821, 0.1667, 0.3821, 0.1274, 0.4214, 0.08807, 0.4214, 0.08807, 0.3821, 0.1274, 0.3821, 0.2453, 0.206, 0.2847, 0.206, 0.2847, 0.2453, 0.2453, 0.2453, 0.2453, 0.1667, 0.2847, 0.1667, 0.2847, 0.206, 0.2453, 0.206, 0.2847, 0.1667, 0.324, 0.1667, 0.324, 0.206, 0.2847, 0.206, 0.1667, 0.206, 0.206, 0.206, 0.206, 0.2453, 0.1667, 0.2453, 0.1667, 0.1667, 0.206, 0.1667, 0.206, 0.206, 0.1667, 0.206, 0.206, 0.1667, 0.2453, 0.1667, 0.2453, 0.206, 0.206, 0.206, 0.1667, 0.2846, 0.206, 0.2846, 0.206, 0.3239, 0.1667, 0.3239, 0.1667, 0.2453, 0.206, 0.2453, 0.206, 0.2846, 0.1667, 0.2846, 0.206, 0.2453, 0.2453, 0.2453, 0.2453, 0.2846, 0.206, 0.2846, 0.8285, 0.6761, 0.8678, 0.6761, 0.8678, 0.7304, 0.8412, 0.7304, 0.08807, 0.1667, 0.1274, 0.1667, 0.1274, 0.206, 0.08807, 0.206, 0.1274, 0.1667, 0.1667, 0.1667, 0.1667, 0.206, 0.1274, 0.206, 0.009436, 0.206, 0.04875, 0.206, 0.04875, 0.2453, 0.009436, 0.2453, 0.009436, 0.1667, 0.04875, 0.1667, 0.04875, 0.206, 0.009436, 0.206, 0.04875, 0.1667, 0.08807, 0.1667, 0.08807, 0.206, 0.04875, 0.206, 0.009436, 0.2846, 0.04875, 0.2846, 0.04875, 0.3239, 0.009436, 0.3239, 0.009436, 0.2453, 0.04875, 0.2453, 0.04875, 0.2846, 0.009436, 0.2846, 0.6728, 0.8616, 0.6334, 0.8616, 0.6453, 0.8073, 0.6728, 0.8073, 0.755, 0.2089, 0.7167, 0.2001, 0.729, 0.1466, 0.755, 0.1525, 0.08807, 0.009434, 0.1274, 0.009434, 0.1274, 0.04874, 0.08807, 0.04874, 0.1274, 0.009434, 0.1667, 0.009434, 0.1667, 0.04874, 0.1274, 0.04874, 0.009436, 0.04874, 0.04875, 0.04874, 0.04875, 0.08805, 0.009436, 0.08805, 0.009436, 0.009434, 0.04875, 0.009434, 0.04875, 0.04874, 0.009436, 0.04874, 0.04875, 0.009434, 0.08807, 0.009434, 0.08807, 0.04874, 0.04875, 0.04874, 0.009436, 0.1274, 0.04875, 0.1274, 0.04875, 0.1667, 0.009436, 0.1667, 0.009436, 0.08805, 0.04875, 0.08805, 0.04875, 0.1274, 0.009436, 0.1274, 0.3813, 0.8685, 0.3428, 0.8602, 0.3661, 0.809, 0.3929, 0.8148, 0.2453, 0.04874, 0.2847, 0.04874, 0.2847, 0.08805, 0.2453, 0.08805, 0.2453, 0.009434, 0.2847, 0.009434, 0.2847, 0.04874, 0.2453, 0.04874, 0.2847, 0.009434, 0.324, 0.009434, 0.324, 0.04874, 0.2847, 0.04874, 0.1667, 0.04874, 0.206, 0.04874, 0.206, 0.08805, 0.1667, 0.08805, 0.1667, 0.009434, 0.206, 0.009434, 0.206, 0.04874, 0.1667, 0.04874, 0.206, 0.009434, 0.2453, 0.009434, 0.2453, 0.04874, 0.206, 0.04874, 0.1667, 0.1274, 0.206, 0.1274, 0.206, 0.1667, 0.1667, 0.1667, 0.1667, 0.08805, 0.206, 0.08805, 0.206, 0.1274, 0.1667, 0.1274, 0.206, 0.08805, 0.2453, 0.08805, 0.2453, 0.1274, 0.206, 0.1274, 0.2453, 0.4607, 0.206, 0.4607, 0.206, 0.4214, 0.2453, 0.4214, 0.2453, 0.5, 0.206, 0.5, 0.206, 0.4607, 0.2453, 0.4607, 0.206, 0.5, 0.1667, 0.5, 0.1667, 0.4607, 0.206, 0.4607, 0.324, 0.4607, 0.2847, 0.4607, 0.2847, 0.4214, 0.324, 0.4214, 0.324, 0.5, 0.2847, 0.5, 0.2847, 0.4607, 0.324, 0.4607, 0.2847, 0.5, 0.2453, 0.5, 0.2453, 0.4607, 0.2847, 0.4607, 0.324, 0.3821, 0.2847, 0.3821, 0.2847, 0.3428, 0.324, 0.3428, 0.324, 0.4214, 0.2847, 0.4214, 0.2847, 0.3821, 0.324, 0.3821, 0.2847, 0.4214, 0.2453, 0.4214, 0.2453, 0.3821, 0.2847, 0.3821, 0.2453, 0.6179, 0.206, 0.6179, 0.206, 0.5786, 0.2453, 0.5786, 0.2453, 0.6572, 0.206, 0.6572, 0.206, 0.6179, 0.2453, 0.6179, 0.206, 0.6572, 0.1667, 0.6572, 0.1667, 0.6179, 0.206, 0.6179, 0.324, 0.6179, 0.2847, 0.6179, 0.2847, 0.5786, 0.324, 0.5786, 0.324, 0.6572, 0.2847, 0.6572, 0.2847, 0.6179, 0.324, 0.6179, 0.2847, 0.6572, 0.2453, 0.6572, 0.2453, 0.6179, 0.2847, 0.6179, 0.324, 0.5393, 0.2847, 0.5393, 0.2847, 0.5, 0.324, 0.5, 0.324, 0.5786, 0.2847, 0.5786, 0.2847, 0.5393, 0.324, 0.5393, 0.2847, 0.5786, 0.2453, 0.5786, 0.2453, 0.5393, 0.2847, 0.5393, 0.08807, 0.6179, 0.04875, 0.6179, 0.04875, 0.5786, 0.08807, 0.5786, 0.08807, 0.6572, 0.04875, 0.6572, 0.04875, 0.6179, 0.08807, 0.6179, 0.04875, 0.6572, 0.009436, 0.6572, 0.009436, 0.6179, 0.04875, 0.6179, 0.1667, 0.6179, 0.1274, 0.6179, 0.1274, 0.5786, 0.1667, 0.5786, 0.1667, 0.6572, 0.1274, 0.6572, 0.1274, 0.6179, 0.1667, 0.6179, 0.1274, 0.6572, 0.08807, 0.6572, 0.08807, 0.6179, 0.1274, 0.6179, 0.1667, 0.5393, 0.1274, 0.5393, 0.1274, 0.5, 0.1667, 0.5, 0.1667, 0.5786, 0.1274, 0.5786, 0.1274, 0.5393, 0.1667, 0.5393, 0.1274, 0.5786, 0.08807, 0.5786, 0.08807, 0.5393, 0.1274, 0.5393, 0.1271, 0.7547, 0.1271, 0.794, 0.0879, 0.794, 0.0879, 0.7547, 0.1664, 0.7547, 0.1664, 0.794, 0.1271, 0.794, 0.1271, 0.7547, 0.1664, 0.794, 0.1664, 0.8333, 0.1271, 0.8333, 0.1271, 0.794, 0.1271, 0.6761, 0.1271, 0.7154, 0.0879, 0.7154, 0.0879, 0.6761, 0.1664, 0.6761, 0.1664, 0.7154, 0.1271, 0.7154, 0.1271, 0.6761, 0.1664, 0.7154, 0.1664, 0.7547, 0.1271, 0.7547, 0.1271, 0.7154, 0.04867, 0.6761, 0.04867, 0.7154, 0.009436, 0.7154, 0.009436, 0.6761, 0.0879, 0.6761, 0.0879, 0.7154, 0.04867, 0.7154, 0.04867, 0.6761, 0.0879, 0.7154, 0.0879, 0.7547, 0.04867, 0.7547, 0.04867, 0.7154, 0.2841, 0.7547, 0.2841, 0.794, 0.2448, 0.794, 0.2448, 0.7547, 0.3233, 0.7547, 0.3233, 0.794, 0.2841, 0.794, 0.2841, 0.7547, 0.3233, 0.794, 0.3233, 0.8333, 0.2841, 0.8333, 0.2841, 0.794, 0.2841, 0.6761, 0.2841, 0.7154, 0.2448, 0.7154, 0.2448, 0.6761, 0.3233, 0.6761, 0.3233, 0.7154, 0.2841, 0.7154, 0.2841, 0.6761, 0.3233, 0.7154, 0.3233, 0.7547, 0.2841, 0.7547, 0.2841, 0.7154, 0.2056, 0.6761, 0.2056, 0.7154, 0.1664, 0.7154, 0.1664, 0.6761, 0.2448, 0.6761, 0.2448, 0.7154, 0.2056, 0.7154, 0.2056, 0.6761, 0.2448, 0.7154, 0.2448, 0.7547, 0.2056, 0.7547, 0.2056, 0.7154, 0.2841, 0.9119, 0.2841, 0.9513, 0.2448, 0.9513, 0.2448, 0.9119, 0.3233, 0.9119, 0.3233, 0.9513, 0.2841, 0.9513, 0.2841, 0.9119, 0.3233, 0.9513, 0.3233, 0.9906, 0.2841, 0.9906, 0.2841, 0.9513, 0.2841, 0.8333, 0.2841, 0.8726, 0.2448, 0.8726, 0.2448, 0.8333, 0.3233, 0.8333, 0.3233, 0.8726, 0.2841, 0.8726, 0.2841, 0.8333, 0.3233, 0.8726, 0.3233, 0.9119, 0.2841, 0.9119, 0.2841, 0.8726, 0.2056, 0.8333, 0.2056, 0.8726, 0.1664, 0.8726, 0.1664, 0.8333, 0.2448, 0.8333, 0.2448, 0.8726, 0.2056, 0.8726, 0.2056, 0.8333, 0.2448, 0.8726, 0.2448, 0.9119, 0.2056, 0.9119, 0.2056, 0.8726, 0.4607, 0.4214, 0.4607, 0.4607, 0.4214, 0.4607, 0.4214, 0.4214, 0.5001, 0.4214, 0.5001, 0.4607, 0.4607, 0.4607, 0.4607, 0.4214, 0.5001, 0.4607, 0.5001, 0.5, 0.4607, 0.5, 0.4607, 0.4607, 0.4607, 0.3428, 0.4607, 0.3821, 0.4214, 0.3821, 0.4214, 0.3428, 0.5001, 0.3428, 0.5001, 0.3821, 0.4607, 0.3821, 0.4607, 0.3428, 0.5001, 0.3821, 0.5001, 0.4214, 0.4607, 0.4214, 0.4607, 0.3821, 0.3821, 0.3428, 0.3821, 0.3821, 0.3428, 0.3821, 0.3428, 0.3428, 0.4214, 0.3428, 0.4214, 0.3821, 0.3821, 0.3821, 0.3821, 0.3428, 0.4214, 0.3821, 0.4214, 0.4214, 0.3821, 0.4214, 0.3821, 0.3821, 0.618, 0.4214, 0.618, 0.4607, 0.5787, 0.4607, 0.5787, 0.4214, 0.6573, 0.4214, 0.6573, 0.4607, 0.618, 0.4607, 0.618, 0.4214, 0.6573, 0.4607, 0.6573, 0.5, 0.618, 0.5, 0.618, 0.4607, 0.618, 0.3428, 0.618, 0.3821, 0.5787, 0.3821, 0.5787, 0.3428, 0.6573, 0.3428, 0.6573, 0.3821, 0.618, 0.3821, 0.618, 0.3428, 0.6573, 0.3821, 0.6573, 0.4214, 0.618, 0.4214, 0.618, 0.3821, 0.5394, 0.3428, 0.5394, 0.3821, 0.5001, 0.3821, 0.5001, 0.3428, 0.5787, 0.3428, 0.5787, 0.3821, 0.5394, 0.3821, 0.5394, 0.3428, 0.5787, 0.3821, 0.5787, 0.4214, 0.5394, 0.4214, 0.5394, 0.3821, 0.618, 0.5786, 0.618, 0.6179, 0.5787, 0.6179, 0.5787, 0.5786, 0.6573, 0.5786, 0.6573, 0.6179, 0.618, 0.6179, 0.618, 0.5786, 0.6573, 0.6179, 0.6573, 0.6572, 0.618, 0.6572, 0.618, 0.6179, 0.618, 0.5, 0.618, 0.5393, 0.5787, 0.5393, 0.5787, 0.5, 0.6573, 0.5, 0.6573, 0.5393, 0.618, 0.5393, 0.618, 0.5, 0.6573, 0.5393, 0.6573, 0.5786, 0.618, 0.5786, 0.618, 0.5393, 0.5394, 0.5, 0.5394, 0.5393, 0.5001, 0.5393, 0.5001, 0.5, 0.5787, 0.5, 0.5787, 0.5393, 0.5394, 0.5393, 0.5394, 0.5, 0.5787, 0.5393, 0.5787, 0.5786, 0.5394, 0.5786, 0.5394, 0.5393, 0.5394, 0.2453, 0.5394, 0.206, 0.5787, 0.206, 0.5787, 0.2453, 0.5001, 0.2453, 0.5001, 0.206, 0.5394, 0.206, 0.5394, 0.2453, 0.5001, 0.206, 0.5001, 0.1667, 0.5394, 0.1667, 0.5394, 0.206, 0.5394, 0.3239, 0.5394, 0.2846, 0.5787, 0.2846, 0.5787, 0.3239, 0.5001, 0.3239, 0.5001, 0.2846, 0.5394, 0.2846, 0.5394, 0.3239, 0.5001, 0.2846, 0.5001, 0.2453, 0.5394, 0.2453, 0.5394, 0.2846, 0.618, 0.3239, 0.618, 0.2846, 0.6573, 0.2846, 0.6573, 0.3239, 0.5787, 0.3239, 0.5787, 0.2846, 0.618, 0.2846, 0.618, 0.3239, 0.5787, 0.2846, 0.5787, 0.2453, 0.618, 0.2453, 0.618, 0.2846, 0.3821, 0.2453, 0.3821, 0.206, 0.4215, 0.206, 0.4215, 0.2453, 0.3428, 0.2453, 0.3428, 0.206, 0.3821, 0.206, 0.3821, 0.2453, 0.3428, 0.206, 0.3428, 0.1667, 0.3821, 0.1667, 0.3821, 0.206, 0.3821, 0.3239, 0.3821, 0.2846, 0.4215, 0.2846, 0.4215, 0.3239, 0.3428, 0.3239, 0.3428, 0.2846, 0.3821, 0.2846, 0.3821, 0.3239, 0.3428, 0.2846, 0.3428, 0.2453, 0.3821, 0.2453, 0.3821, 0.2846, 0.4608, 0.3239, 0.4608, 0.2846, 0.5001, 0.2846, 0.5001, 0.3239, 0.4215, 0.3239, 0.4215, 0.2846, 0.4608, 0.2846, 0.4608, 0.3239, 0.4215, 0.2846, 0.4215, 0.2453, 0.4608, 0.2453, 0.4608, 0.2846, 0.3821, 0.08805, 0.3821, 0.04874, 0.4215, 0.04874, 0.4215, 0.08805, 0.3428, 0.08805, 0.3428, 0.04874, 0.3821, 0.04874, 0.3821, 0.08805, 0.3428, 0.04874, 0.3428, 0.009434, 0.3821, 0.009434, 0.3821, 0.04874, 0.3821, 0.1667, 0.3821, 0.1274, 0.4215, 0.1274, 0.4215, 0.1667, 0.3428, 0.1667, 0.3428, 0.1274, 0.3821, 0.1274, 0.3821, 0.1667, 0.3428, 0.1274, 0.3428, 0.08805, 0.3821, 0.08805, 0.3821, 0.1274, 0.4608, 0.1667, 0.4608, 0.1274, 0.5001, 0.1274, 0.5001, 0.1667, 0.4215, 0.1667, 0.4215, 0.1274, 0.4608, 0.1274, 0.4608, 0.1667, 0.4215, 0.1274, 0.4215, 0.08805, 0.4608, 0.08805, 0.4608, 0.1274, 0.8727, 0.5786, 0.8727, 0.5393, 0.912, 0.5393, 0.912, 0.5786, 0.8334, 0.5786, 0.8334, 0.5393, 0.8727, 0.5393, 0.8727, 0.5786, 0.8334, 0.5393, 0.8334, 0.5, 0.8727, 0.5, 0.8727, 0.5393, 0.8727, 0.6572, 0.8727, 0.6179, 0.912, 0.6179, 0.912, 0.6572, 0.8334, 0.6572, 0.8334, 0.6179, 0.8727, 0.6179, 0.8727, 0.6572, 0.8334, 0.6179, 0.8334, 0.5786, 0.8727, 0.5786, 0.8727, 0.6179, 0.9513, 0.6572, 0.9513, 0.6179, 0.9906, 0.6179, 0.9906, 0.6572, 0.912, 0.6572, 0.912, 0.6179, 0.9513, 0.6179, 0.9513, 0.6572, 0.912, 0.6179, 0.912, 0.5786, 0.9513, 0.5786, 0.9513, 0.6179, 0.7154, 0.5786, 0.7154, 0.5393, 0.7547, 0.5393, 0.7547, 0.5786, 0.6761, 0.5786, 0.6761, 0.5393, 0.7154, 0.5393, 0.7154, 0.5786, 0.6761, 0.5393, 0.6761, 0.5, 0.7154, 0.5, 0.7154, 0.5393, 0.7154, 0.6572, 0.7154, 0.6179, 0.7547, 0.6179, 0.7547, 0.6572, 0.6761, 0.6572, 0.6761, 0.6179, 0.7154, 0.6179, 0.7154, 0.6572, 0.6761, 0.6179, 0.6761, 0.5786, 0.7154, 0.5786, 0.7154, 0.6179, 0.794, 0.6572, 0.794, 0.6179, 0.8334, 0.6179, 0.8334, 0.6572, 0.7547, 0.6572, 0.7547, 0.6179, 0.794, 0.6179, 0.794, 0.6572, 0.7547, 0.6179, 0.7547, 0.5786, 0.794, 0.5786, 0.794, 0.6179, 0.7154, 0.4214, 0.7154, 0.3821, 0.7547, 0.3821, 0.7547, 0.4214, 0.6761, 0.4214, 0.6761, 0.3821, 0.7154, 0.3821, 0.7154, 0.4214, 0.6761, 0.3821, 0.6761, 0.3428, 0.7154, 0.3428, 0.7154, 0.3821, 0.7154, 0.5, 0.7154, 0.4607, 0.7547, 0.4607, 0.7547, 0.5, 0.6761, 0.5, 0.6761, 0.4607, 0.7154, 0.4607, 0.7154, 0.5, 0.6761, 0.4607, 0.6761, 0.4214, 0.7154, 0.4214, 0.7154, 0.4607, 0.794, 0.5, 0.794, 0.4607, 0.8334, 0.4607, 0.8334, 0.5, 0.7547, 0.5, 0.7547, 0.4607, 0.794, 0.4607, 0.794, 0.5, 0.7547, 0.4607, 0.7547, 0.4214, 0.794, 0.4214, 0.794, 0.4607, 0.794, 0.4214, 0.794, 0.3821, 0.8334, 0.3821, 0.8334, 0.4214, 0.7547, 0.4214, 0.7547, 0.3821, 0.794, 0.3821, 0.794, 0.4214, 0.7547, 0.3821, 0.7547, 0.3428, 0.794, 0.3428, 0.794, 0.3821, 0.794, 0.5786, 0.794, 0.5393, 0.8334, 0.5393, 0.8334, 0.5786, 0.7547, 0.5786, 0.7547, 0.5393, 0.794, 0.5393, 0.794, 0.5786, 0.7547, 0.5393, 0.7547, 0.5, 0.794, 0.5, 0.794, 0.5393, 0.9513, 0.5786, 0.9513, 0.5393, 0.9906, 0.5393, 0.9906, 0.5786, 0.912, 0.5786, 0.912, 0.5393, 0.9513, 0.5393, 0.9513, 0.5786, 0.912, 0.5393, 0.912, 0.5, 0.9513, 0.5, 0.9513, 0.5393, 0.4608, 0.08805, 0.4608, 0.04874, 0.5001, 0.04874, 0.5001, 0.08805, 0.4215, 0.08805, 0.4215, 0.04874, 0.4608, 0.04874, 0.4608, 0.08805, 0.4215, 0.04874, 0.4215, 0.009434, 0.4608, 0.009434, 0.4608, 0.04874, 0.4608, 0.2453, 0.4608, 0.206, 0.5001, 0.206, 0.5001, 0.2453, 0.4215, 0.2453, 0.4215, 0.206, 0.4608, 0.206, 0.4608, 0.2453, 0.4215, 0.206, 0.4215, 0.1667, 0.4608, 0.1667, 0.4608, 0.206, 0.618, 0.2453, 0.618, 0.206, 0.6573, 0.206, 0.6573, 0.2453, 0.5787, 0.2453, 0.5787, 0.206, 0.618, 0.206, 0.618, 0.2453, 0.5787, 0.206, 0.5787, 0.1667, 0.618, 0.1667, 0.618, 0.206, 0.5394, 0.5786, 0.5394, 0.6179, 0.5001, 0.6179, 0.5001, 0.5786, 0.5787, 0.5786, 0.5787, 0.6179, 0.5394, 0.6179, 0.5394, 0.5786, 0.5787, 0.6179, 0.5787, 0.6572, 0.5394, 0.6572, 0.5394, 0.6179, 0.5394, 0.4214, 0.5394, 0.4607, 0.5001, 0.4607, 0.5001, 0.4214, 0.5787, 0.4214, 0.5787, 0.4607, 0.5394, 0.4607, 0.5394, 0.4214, 0.5787, 0.4607, 0.5787, 0.5, 0.5394, 0.5, 0.5394, 0.4607, 0.3821, 0.4214, 0.3821, 0.4607, 0.3428, 0.4607, 0.3428, 0.4214, 0.4214, 0.4214, 0.4214, 0.4607, 0.3821, 0.4607, 0.3821, 0.4214, 0.4214, 0.4607, 0.4214, 0.5, 0.3821, 0.5, 0.3821, 0.4607, 0.2056, 0.9119, 0.2056, 0.9513, 0.1664, 0.9513, 0.1664, 0.9119, 0.2448, 0.9119, 0.2448, 0.9513, 0.2056, 0.9513, 0.2056, 0.9119, 0.2448, 0.9513, 0.2448, 0.9906, 0.2056, 0.9906, 0.2056, 0.9513, 0.2056, 0.7547, 0.2056, 0.794, 0.1664, 0.794, 0.1664, 0.7547, 0.2448, 0.7547, 0.2448, 0.794, 0.2056, 0.794, 0.2056, 0.7547, 0.2448, 0.794, 0.2448, 0.8333, 0.2056, 0.8333, 0.2056, 0.794, 0.04867, 0.7547, 0.04867, 0.794, 0.009436, 0.794, 0.009436, 0.7547, 0.0879, 0.7547, 0.0879, 0.794, 0.04867, 0.794, 0.04867, 0.7547, 0.0879, 0.794, 0.0879, 0.8333, 0.04867, 0.8333, 0.04867, 0.794, 0.08807, 0.5393, 0.04875, 0.5393, 0.04875, 0.5, 0.08807, 0.5, 0.08807, 0.5786, 0.04875, 0.5786, 0.04875, 0.5393, 0.08807, 0.5393, 0.04875, 0.5786, 0.009436, 0.5786, 0.009436, 0.5393, 0.04875, 0.5393, 0.2453, 0.5393, 0.206, 0.5393, 0.206, 0.5, 0.2453, 0.5, 0.2453, 0.5786, 0.206, 0.5786, 0.206, 0.5393, 0.2453, 0.5393, 0.206, 0.5786, 0.1667, 0.5786, 0.1667, 0.5393, 0.206, 0.5393, 0.2453, 0.3821, 0.206, 0.3821, 0.206, 0.3428, 0.2453, 0.3428, 0.2453, 0.4214, 0.206, 0.4214, 0.206, 0.3821, 0.2453, 0.3821, 0.206, 0.4214, 0.1667, 0.4214, 0.1667, 0.3821, 0.206, 0.3821, 0.2453, 0.1274, 0.2847, 0.1274, 0.2847, 0.1667, 0.2453, 0.1667, 0.2453, 0.08805, 0.2847, 0.08805, 0.2847, 0.1274, 0.2453, 0.1274, 0.2847, 0.08805, 0.324, 0.08805, 0.324, 0.1274, 0.2847, 0.1274, 0.08807, 0.1274, 0.1274, 0.1274, 0.1274, 0.1667, 0.08807, 0.1667, 0.6146, 0.8656, 0.5753, 0.8656, 0.5753, 0.8103, 0.6027, 0.8103, 0.1274, 0.08805, 0.1667, 0.08805, 0.1667, 0.1274, 0.1274, 0.1274, 0.08807, 0.2846, 0.1274, 0.2846, 0.1274, 0.3239, 0.08807, 0.3239, 0.8509, 0.1912, 0.8127, 0.2006, 0.7997, 0.1472, 0.8256, 0.1409, 0.1274, 0.2453, 0.1667, 0.2453, 0.1667, 0.2846, 0.1274, 0.2846, 0.2453, 0.2846, 0.2847, 0.2846, 0.2847, 0.3239, 0.2453, 0.3239, 0.2453, 0.2453, 0.2847, 0.2453, 0.2847, 0.2846, 0.2453, 0.2846, 0.2847, 0.2453, 0.324, 0.2453, 0.324, 0.2846, 0.2847, 0.2846, 0.08807, 0.3821, 0.04875, 0.3821, 0.04875, 0.3428, 0.08807, 0.3428, 0.08807, 0.4214, 0.04875, 0.4214, 0.04875, 0.3821, 0.08807, 0.3821, 0.04875, 0.4214, 0.009436, 0.4214, 0.009436, 0.3821, 0.04875, 0.3821, 0.04867, 0.9119, 0.04867, 0.9513, 0.009436, 0.9513, 0.009436, 0.9119, 0.0879, 0.9119, 0.0879, 0.9513, 0.04867, 0.9513, 0.04867, 0.9119, 0.0879, 0.9513, 0.0879, 0.9906, 0.04867, 0.9906, 0.04867, 0.9513, 0.3821, 0.5786, 0.3821, 0.6179, 0.3428, 0.6179, 0.3428, 0.5786, 0.4214, 0.5786, 0.4214, 0.6179, 0.3821, 0.6179, 0.3821, 0.5786, 0.4214, 0.6179, 0.4214, 0.6572, 0.3821, 0.6572, 0.3821, 0.6179, 0.618, 0.08805, 0.618, 0.04874, 0.6573, 0.04874, 0.6573, 0.08805, 0.5787, 0.08805, 0.5787, 0.04874, 0.618, 0.04874, 0.618, 0.08805, 0.5787, 0.04874, 0.5787, 0.009434, 0.618, 0.009434, 0.618, 0.04874, 0.9513, 0.4214, 0.9513, 0.3821, 0.9906, 0.3821, 0.9906, 0.4214, 0.912, 0.4214, 0.912, 0.3821, 0.9513, 0.3821, 0.9513, 0.4214, 0.912, 0.3821, 0.912, 0.3428, 0.9513, 0.3428, 0.9513, 0.3821, 0.5753, 0.8103, 0.5478, 0.8103, 0.5582, 0.7344, 0.5753, 0.7344, 0.729, 0.1466, 0.7031, 0.1406, 0.6931, 0.05282, 0.7094, 0.0566, 0.755, 0.1525, 0.729, 0.1466, 0.7094, 0.0566, 0.7257, 0.06037, 0.8678, 0.7304, 0.8944, 0.7304, 0.8845, 0.8141, 0.8678, 0.8141, 0.6027, 0.8103, 0.5753, 0.8103, 0.5753, 0.7344, 0.5923, 0.7344, 0.6728, 0.8073, 0.6453, 0.8073, 0.6557, 0.7329, 0.6728, 0.7329, 0.3929, 0.8148, 0.3661, 0.809, 0.374, 0.7346, 0.3906, 0.7382, 0.7997, 0.1472, 0.7738, 0.1535, 0.8019, 0.06096, 0.8182, 0.05699, 0.5753, 0.8656, 0.5359, 0.8656, 0.5478, 0.8103, 0.5753, 0.8103, 0.8096, 0.8583, 0.7703, 0.8583, 0.7703, 0.803, 0.7969, 0.803, 0.7167, 0.2001, 0.6784, 0.1912, 0.7031, 0.1406, 0.729, 0.1466, 0.8127, 0.2006, 0.7745, 0.2099, 0.7738, 0.1535, 0.7997, 0.1472, 0.8678, 0.6761, 0.9071, 0.6761, 0.8944, 0.7304, 0.8678, 0.7304, 0.7703, 0.8583, 0.7309, 0.8583, 0.7436, 0.803, 0.7703, 0.803, 0.4197, 0.8768, 0.3813, 0.8685, 0.3929, 0.8148, 0.4197, 0.8206, 0.7121, 0.8616, 0.6728, 0.8616, 0.6728, 0.8073, 0.7002, 0.8073, 0.5753, 0.7344, 0.5582, 0.7344, 0.565, 0.6761, 0.5753, 0.6761, 0.5923, 0.7344, 0.5753, 0.7344, 0.5753, 0.6761, 0.5855, 0.6761, 0.6728, 0.7329, 0.6557, 0.7329, 0.6625, 0.6761, 0.6728, 0.6761, 0.3906, 0.7382, 0.374, 0.7346, 0.3716, 0.6761, 0.3817, 0.6783, 0.7002, 0.8073, 0.6728, 0.8073, 0.6728, 0.7329, 0.6898, 0.7329, 0.502, 0.8083, 0.4746, 0.8099, 0.4887, 0.7345, 0.5057, 0.7336, 0.4746, 0.8099, 0.4472, 0.8115, 0.4717, 0.7355, 0.4887, 0.7345, 0.4197, 0.8206, 0.3929, 0.8148, 0.3906, 0.7382, 0.4073, 0.7418, 0.6762, 0.2674, 0.6864, 0.2674, 0.6864, 0.2777, 0.6762, 0.2777, 0.6864, 0.2674, 0.6967, 0.2674, 0.6967, 0.2777, 0.6864, 0.2777, 0.6762, 0.2777, 0.6864, 0.2777, 0.6864, 0.288, 0.6762, 0.288, 0.6864, 0.2777, 0.6967, 0.2777, 0.6967, 0.288, 0.6864, 0.288, 0.6898, 0.7329, 0.6728, 0.7329, 0.6728, 0.6761, 0.683, 0.6761, 0.5057, 0.7336, 0.4887, 0.7345, 0.5068, 0.6767, 0.5171, 0.6761, 0.4887, 0.7345, 0.4717, 0.7355, 0.4965, 0.6773, 0.5068, 0.6767, 0.4073, 0.7418, 0.3906, 0.7382, 0.3817, 0.6783, 0.3917, 0.6804, 0.8182, 0.05699, 0.8019, 0.06096, 0.8307, 0.01435, 0.8408, 0.01189, 0.8345, 0.05302, 0.8182, 0.05699, 0.8408, 0.01189, 0.8509, 0.009434, 0.851, 0.8141, 0.8678, 0.8141, 0.8678, 0.8529, 0.8574, 0.8529, 0.7703, 0.7169, 0.7535, 0.7169, 0.7599, 0.6761, 0.7703, 0.6761, 0.8256, 0.1409, 0.7997, 0.1472, 0.8182, 0.05699, 0.8345, 0.05302, 0.7969, 0.803, 0.7703, 0.803, 0.7703, 0.7169, 0.787, 0.7169, 0.7703, 0.803, 0.7436, 0.803, 0.7535, 0.7169, 0.7703, 0.7169, 0.8412, 0.7304, 0.8678, 0.7304, 0.8678, 0.8141, 0.851, 0.8141, 0.6762, 0.2278, 0.6866, 0.2278, 0.6866, 0.2382, 0.6762, 0.2382, 0.6866, 0.2278, 0.6969, 0.2278, 0.6969, 0.2382, 0.6866, 0.2382, 0.6762, 0.2382, 0.6866, 0.2382, 0.6866, 0.2486, 0.6762, 0.2486, 0.6866, 0.2382, 0.6969, 0.2382, 0.6969, 0.2486, 0.6866, 0.2486, 0.7257, 0.06037, 0.7094, 0.0566, 0.6863, 0.01177, 0.6964, 0.01411, 0.7094, 0.0566, 0.6931, 0.05282, 0.6762, 0.009434, 0.6863, 0.01177, 0.8678, 0.8141, 0.8845, 0.8141, 0.8782, 0.8529, 0.8678, 0.8529, 0.787, 0.7169, 0.7703, 0.7169, 0.7703, 0.6761, 0.7806, 0.6761])
me_cube_001.materials.append(mat_material_001)
me_cube_001.use_remesh_preserve_volume = False
me_cube_001.use_remesh_preserve_attributes = False
me_cube_001.use_mirror_vertex_groups = False
me_cube_001.use_paint_bone_selection = False
me_cube_001.use_paint_mask = True
me_cube_001.update()

# ---- objects
ob_cube = bpy.data.objects.new('Cube', me_cube_001)

# ---- transforms, parenting, visibility, modifiers, constraints
ob_cube.location = (0.0, 0.0, 0.0)
ob_cube.scale = (0.3, 0.3, 0.3)
ob_cube.lineart.crease_threshold = 0.0

# ---- collection membership
col_collection_1.objects.link(ob_cube)

# ---- scene / render settings (as saved in the file)
scene.frame_start = 1; scene.frame_end = 250; scene.frame_set(1)
scene.render.engine = 'BLENDER_EEVEE_NEXT'
scene.render.resolution_percentage = 50
scene.render.dither_intensity = 0.0
scene.cycles.use_denoising = False
scene.cycles.samples = 10
scene.cycles.sampling_pattern = 'TABULATED_SOBOL'
scene.cycles.light_sampling_threshold = 0.0
scene.cycles.use_adaptive_sampling = False
scene.cycles.use_light_tree = False
scene.cycles.blur_glossy = 0.0
scene.cycles.pixel_filter_type = 'GAUSSIAN'
scene.cycles.sample_clamp_indirect = 0.0
scene.view_settings.view_transform = 'Standard'
bpy.context.view_layer.update()

# ---- added for rendering (the .blend has no active camera and no usable light): camera, sun
cam_auto = bpy.data.cameras.new('AutoCamera')
cam_auto.lens = 50.0
cam_auto.sensor_width = 36.0
cam_auto.clip_end = 1000.0
ob_auto_camera = bpy.data.objects.new('AutoCamera', cam_auto)
scene.collection.objects.link(ob_auto_camera)
ob_auto_camera.location = (1.18103, -1.41723, 1.12163)
ob_auto_camera.rotation_euler = (1.09748, -7.21219e-08, 0.694738)
scene.camera = ob_auto_camera
light_auto_sun = bpy.data.lights.new('AutoSun', 'SUN')
light_auto_sun.energy = 3.0
light_auto_sun.angle = 0.0523599
ob_auto_sun = bpy.data.objects.new('AutoSun', light_auto_sun)
scene.collection.objects.link(ob_auto_sun)
ob_auto_sun.rotation_euler = (0.872665, 0.174533, 0.523599)
bpy.context.view_layer.update()
